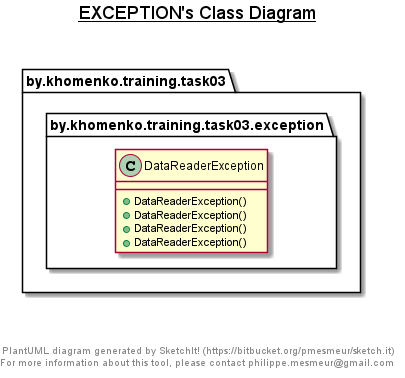

The diagram above was rendered by PlantUML. Its source (embedded in the PNG):
@startuml

title __EXCEPTION's Class Diagram__\n

  package by.khomenko.training.task03 {
    package by.khomenko.training.task03.exception {
      class DataReaderException {
          + DataReaderException()
          + DataReaderException()
          + DataReaderException()
          + DataReaderException()
      }
    }
  }
  



right footer


PlantUML diagram generated by SketchIt! (https://bitbucket.org/pmesmeur/sketch.it)
For more information about this tool, please contact philippe.mesmeur@gmail.com
endfooter

@enduml